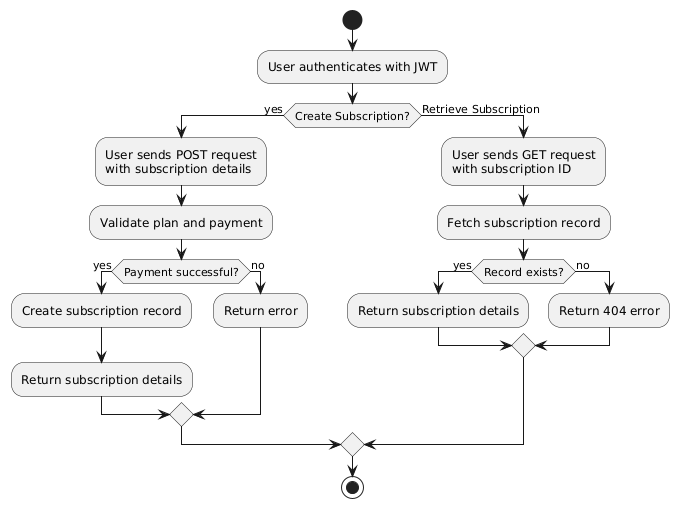

The diagram above was rendered by PlantUML. Its source (embedded in the PNG):
@startuml
start

:User authenticates with JWT;

if (Create Subscription?) then (yes)
  :User sends POST request
  with subscription details;
  :Validate plan and payment;
  if (Payment successful?) then (yes)
    :Create subscription record;
    :Return subscription details;
  else (no)
    :Return error;
  endif
else (Retrieve Subscription)
  :User sends GET request
  with subscription ID;
  :Fetch subscription record;
  if (Record exists?) then (yes)
    :Return subscription details;
  else (no)
    :Return 404 error;
  endif
endif

stop
@enduml